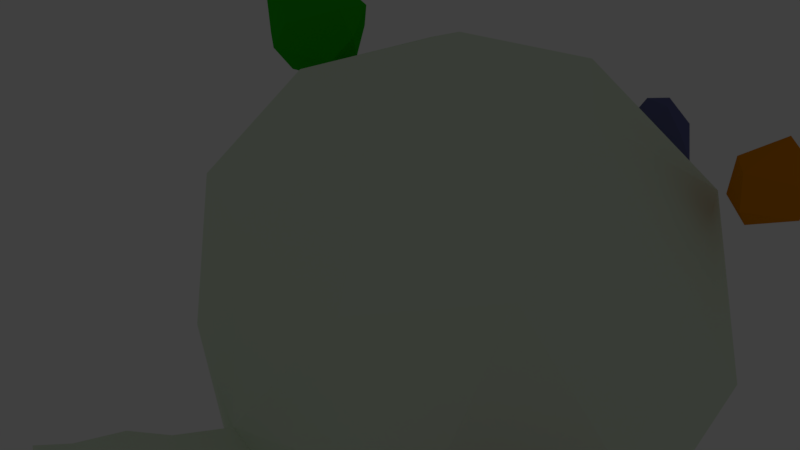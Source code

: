 # Source: bloo.blend  (saved by Blender 2.78.0; exported with 4.5.12 LTS)
import bpy
from mathutils import Matrix  # noqa: F401  (used for matrix-valued properties, if any)

bpy.ops.wm.read_factory_settings(use_empty=True)
scene = bpy.context.scene
scene.name = 'Scene'

# ---- collections
col_collection_1 = bpy.data.collections.new('Collection 1'); scene.collection.children.link(col_collection_1)
col_collection_1.hide_render = True
col_collection_1.hide_viewport = True
col_collection_5 = bpy.data.collections.new('Collection 5'); scene.collection.children.link(col_collection_5)

# ---- materials (node trees are filled in below, after node groups)
mat_material_006 = bpy.data.materials.new('Material.006')
mat_material_006.alpha_threshold = 0.0
mat_material_006.use_transparent_shadow = False
mat_material_006.diffuse_color = (0.8, 0.2614, 0.002411, 1.0)
mat_material_006.roughness = 0.5
mat_material_004 = bpy.data.materials.new('Material.004')
mat_material_004.alpha_threshold = 0.0
mat_material_004.use_transparent_shadow = False
mat_material_004.diffuse_color = (0.1315, 0.1403, 0.3185, 1.0)
mat_material_004.roughness = 0.5
mat_material_005 = bpy.data.materials.new('Material.005')
mat_material_005.alpha_threshold = 0.0
mat_material_005.use_transparent_shadow = False
mat_material_005.diffuse_color = (0.01722, 0.5071, 0.003103, 1.0)
mat_material_005.roughness = 0.5
mat_material_007 = bpy.data.materials.new('Material.007')
mat_material_007.alpha_threshold = 0.0
mat_material_007.use_transparent_shadow = False
mat_material_007.diffuse_color = (0.8, 0.05805, 0.1554, 1.0)
mat_material_007.roughness = 0.5
mat_material_001 = bpy.data.materials.new('Material.001')
mat_material_001.alpha_threshold = 0.0
mat_material_001.use_transparent_shadow = False
mat_material_001.diffuse_color = (0.7799, 0.8971, 0.717, 1.0)
mat_material_001.specular_color = (0.8131, 0.7428, 1.0)
mat_material_001.roughness = 0.5
mat_material_001.specular_intensity = 0.2288

# ---- material node trees

# ---- world
world_world = bpy.data.worlds.new('World'); scene.world = world_world
world_world.color = (0.05088, 0.05088, 0.05088)
world_world.use_sun_shadow = False
world_world.sun_shadow_jitter_overblur = 0.0
world_world.cycles.sampling_method = 'MANUAL'

# ---- cameras
cam_camera = bpy.data.cameras.new('Camera')
cam_camera.clip_end = 100.0
cam_camera.lens = 35.0
cam_camera.sensor_width = 32.0
cam_camera.sensor_height = 18.0
cam_camera.ortho_scale = 7.314
cam_camera.dof.focus_distance = 0.0
cam_camera.dof.aperture_fstop = 128.0

# ---- lights
light_lamp = bpy.data.lights.new('Lamp', 'POINT')
light_lamp.transmission_factor = 0.0
light_lamp.cutoff_distance = 30.0
light_lamp.energy = 100.0
light_lamp.shadow_buffer_clip_start = 1.001
light_lamp.shadow_soft_size = 0.1
light_lamp.shadow_maximum_resolution = 0.006
light_lamp.use_absolute_resolution = True

# ---- meshes
me_icosphere_007 = bpy.data.meshes.new('Icosphere.007')
me_icosphere_007.from_pydata([(0.2095, 0.8024, -0.7172), (0.1947, -1.018, 0.315), (-0.5841, 0.797, 0.361), (0.4409, 0.9381, 0.315), (1.028, -0.1294, 0.315), (-4.108e-07, 3.948e-09, 1.124), (0.1782, -0.1294, -1.061), (-0.003618, -0.8923, -0.5238), (0.8475, -0.2792, -0.5238), (-1.005, 2.511e-08, -0.5025), (-0.8898, -0.5209, 0.3567)], [], [(6, 9, 0), (0, 9, 2), (8, 4, 1), (7, 1, 10), (0, 2, 3), (0, 3, 4), (1, 4, 5), (10, 1, 5), (2, 10, 5), (3, 2, 5), (4, 3, 5), (9, 10, 2), (9, 7, 10), (7, 8, 1), (8, 0, 4), (6, 7, 9), (8, 6, 0), (6, 8, 7)])
me_icosphere_007.materials.append(mat_material_006)
me_icosphere_007.use_remesh_preserve_volume = False
me_icosphere_007.use_remesh_preserve_attributes = False
me_icosphere_007.use_mirror_vertex_groups = False
me_icosphere_007.update()
me_icosphere_005 = bpy.data.meshes.new('Icosphere.005')
me_icosphere_005.from_pydata([(3.154, 0.7281, -0.7831), (3.416, -0.8974, 0.4467), (2.822, 0.8015, 0.2872), (3.937, 0.7281, 0.4429), (4.267, -0.2738, 0.4406), (3.51, 0.2738, 0.9192), (3.297, -0.2738, -1.079), (3.39, -0.8974, -0.6068), (4.246, -0.2808, -0.6129), (3.808, 4.659e-07, -1.046), (2.54, -0.2738, -0.6007), (2.681, 0.2476, -0.8105), (3.924, 0.7239, -0.6106), (4.454, 4.893e-07, -0.03369), (3.729, -0.9985, -0.02849), (2.515, -0.5239, 0.2851), (2.353, 4.848e-07, -0.1264), (3.729, 0.9985, -0.02849), (3.761, -0.2476, 0.8806), (2.999, 4.84e-07, 0.886), (-0.2352, 0.724, -0.7007), (0.003618, -0.8923, 0.5238), (-0.5841, 0.797, 0.361), (0.5215, 0.724, 0.5238), (0.8497, -0.2723, 0.5238), (-0.1782, 0.1294, 1.061), (0.1782, -0.1294, -1.061), (-0.003618, -0.8923, -0.5238), (0.8475, -0.2792, -0.5238), (-0.8497, -0.2723, -0.5238), (-0.705, 0.2462, -0.7314), (0.5274, 0.7197, -0.5238), (1.044, 1.276e-08, 0.05359), (0.3226, -0.9928, 0.05359), (-0.8898, -0.5209, 0.3567), (-1.044, 7.493e-09, -0.05359), (0.3226, 0.9928, 0.05359), (0.3389, -0.2462, 0.9577)], [], [(6, 11, 0), (6, 0, 9), (0, 11, 2), (8, 13, 14), (7, 14, 15), (0, 2, 17), (12, 17, 13), (1, 4, 18), (15, 1, 19), (2, 15, 19), (3, 2, 5), (4, 3, 18), (18, 3, 5), (5, 2, 19), (19, 18, 5), (19, 1, 18), (13, 3, 4), (13, 17, 3), (17, 2, 3), (16, 15, 2), (15, 14, 1), (14, 4, 1), (14, 13, 4), (12, 0, 17), (2, 11, 16), (11, 10, 16), (16, 10, 15), (10, 7, 15), (7, 8, 14), (8, 12, 13), (9, 0, 12), (11, 6, 10), (6, 7, 10), (8, 9, 12), (6, 9, 7), (9, 8, 7), (26, 30, 20), (20, 30, 22), (28, 32, 33), (27, 33, 34), (20, 22, 36), (31, 36, 32), (21, 24, 37), (34, 21, 25), (22, 34, 25), (23, 22, 25), (24, 23, 37), (37, 23, 25), (25, 21, 37), (32, 23, 24), (32, 36, 23), (36, 22, 23), (35, 34, 22), (34, 33, 21), (33, 24, 21), (33, 32, 24), (31, 20, 36), (22, 30, 35), (30, 29, 35), (35, 29, 34), (29, 27, 34), (27, 28, 33), (28, 31, 32), (26, 20, 31), (30, 26, 29), (26, 27, 29), (28, 26, 31), (26, 28, 27)])
me_icosphere_005.materials.append(mat_material_004)
me_icosphere_005.use_remesh_preserve_volume = False
me_icosphere_005.use_remesh_preserve_attributes = False
me_icosphere_005.use_mirror_vertex_groups = False
me_icosphere_005.update()
me_icosphere_004 = bpy.data.meshes.new('Icosphere.004')
me_icosphere_004.from_pydata([(-0.2352, 0.724, -0.7007), (0.003618, -0.8923, 0.5238), (-0.5841, 0.797, 0.361), (0.5215, 0.724, 0.5238), (0.8497, -0.2723, 0.5238), (-0.1782, 0.1294, 1.061), (-0.08847, -0.2723, -0.9943), (-0.003618, -0.8923, -0.5238), (0.8475, -0.2792, -0.5238), (0.4189, -1.072e-08, -0.9576), (-0.8497, -0.2723, -0.5238), (-0.705, 0.2462, -0.7314), (0.5274, 0.7197, -0.5238), (1.044, 1.276e-08, 0.05359), (0.3226, -0.9928, 0.05359), (-0.8898, -0.5209, 0.3567), (-1.044, 7.493e-09, -0.05359), (0.3226, 0.9928, 0.05359), (0.3389, -0.2462, 0.9577)], [], [(6, 11, 0), (6, 0, 9), (0, 11, 2), (8, 13, 14), (7, 14, 15), (0, 2, 17), (12, 17, 13), (1, 4, 18), (15, 1, 5), (2, 15, 5), (3, 2, 5), (4, 3, 18), (18, 3, 5), (5, 1, 18), (13, 3, 4), (13, 17, 3), (17, 2, 3), (16, 15, 2), (15, 14, 1), (14, 4, 1), (14, 13, 4), (12, 0, 17), (2, 11, 16), (11, 10, 16), (16, 10, 15), (10, 7, 15), (7, 8, 14), (8, 12, 13), (9, 0, 12), (11, 6, 10), (6, 7, 10), (8, 9, 12), (6, 9, 7), (9, 8, 7)])
me_icosphere_004.materials.append(mat_material_005)
me_icosphere_004.use_remesh_preserve_volume = False
me_icosphere_004.use_remesh_preserve_attributes = False
me_icosphere_004.use_mirror_vertex_groups = False
me_icosphere_004.update()
me_icosphere_003 = bpy.data.meshes.new('Icosphere.003')
me_icosphere_003.from_pydata([(-0.2352, 0.724, -0.7007), (0.1947, -1.018, 0.315), (-0.5841, 0.797, 0.361), (0.4409, 0.9381, 0.315), (1.028, -0.1294, 0.315), (-0.1782, 0.1294, 1.061), (0.1782, -0.1294, -1.061), (-0.003618, -0.8923, -0.5238), (0.8475, -0.2792, -0.5238), (-0.8503, 2.734e-08, -0.6714), (0.5274, 0.7197, -0.5238), (-0.8898, -0.5209, 0.3567), (-1.044, 7.493e-09, -0.05359), (0.3389, -0.2462, 0.9577)], [], [(6, 9, 0), (0, 9, 2), (8, 4, 1), (7, 1, 11), (0, 2, 3), (10, 3, 4), (1, 4, 13), (11, 1, 5), (2, 11, 5), (3, 2, 5), (4, 3, 13), (13, 3, 5), (5, 1, 13), (12, 11, 2), (10, 0, 3), (2, 9, 12), (12, 9, 11), (9, 7, 11), (7, 8, 1), (8, 10, 4), (6, 0, 10), (6, 7, 9), (8, 6, 10), (6, 8, 7)])
me_icosphere_003.materials.append(mat_material_007)
me_icosphere_003.use_remesh_preserve_volume = False
me_icosphere_003.use_remesh_preserve_attributes = False
me_icosphere_003.use_mirror_vertex_groups = False
me_icosphere_003.update()
me_icosphere_002 = bpy.data.meshes.new('Icosphere.002')
me_icosphere_002.from_pydata([(0.0, 0.0, -1.0), (0.7236, -0.5257, -0.4472), (-0.3085, -0.7759, -0.5249), (-0.8944, 0.0, -0.4472), (0.2746, -0.7479, 0.3979), (-0.7236, -0.5257, 0.4472), (-0.7236, 0.5257, 0.4472), (0.2764, 0.8506, 0.4472), (0.8944, 0.0, 0.4472), (0.0, 0.0, 1.0), (-0.1625, -0.5, -0.8507), (0.4253, -0.309, -0.8507), (0.2754, -0.7308, -0.6099), (0.8506, 0.0, -0.5257), (0.4253, 0.309, -0.8507), (-0.5257, 0.0, -0.8507), (-0.6882, -0.5, -0.5257), (-0.1625, 0.5, -0.8507), (0.9511, -0.309, 0.0), (0.9511, 0.309, 0.0), (-0.009216, -0.9376, -0.04063), (0.586, -0.7063, -0.04928), (-0.9511, -0.309, 0.0), (-0.5896, -0.7063, -0.04928), (-0.5878, 0.809, 3.503e-08), (-0.9511, 0.309, 0.0), (0.5878, 0.809, 0.0), (-0.0005159, 1.127, -0.0106), (0.6882, -0.5, 0.5257), (-0.2647, -0.7063, 0.4765), (-0.8506, 0.0, 0.5257), (-0.2629, 0.809, 0.5257), (0.6882, 0.5, 0.5257), (0.1625, -0.5, 0.8507), (0.5257, 0.0, 0.8507), (-0.4253, -0.309, 0.8507), (-0.4253, 0.309, 0.8507), (0.1625, 0.5, 0.8507), (-0.2975, -0.9808, -0.436), (0.002286, -1.14, 0.05173), (-0.3117, -1.083, -0.3625), (-0.01474, -1.259, 0.1255), (0.284, -0.9993, -0.4838), (-0.2531, -1.213, -0.2276), (0.2132, -1.168, -0.3057), (0.1687, -1.269, -0.2092), (-0.2142, -1.298, -0.1534), (-0.01793, -1.404, 0.1642), (0.1687, -1.269, -0.2092), (-0.2142, -1.298, -0.1534), (-0.01793, -1.404, 0.1642), (0.1329, -1.334, -0.115), (-0.171, -1.357, -0.07079), (-0.02335, -1.498, 0.2095), (-0.07118, -1.463, 0.1264), (0.02544, -1.453, 0.1022), (-0.0372, -0.9763, -0.5715), (-0.03259, -1.096, -0.5204), (-0.02632, -1.195, -0.4344), (-0.02428, -1.316, -0.3143), (-0.02216, -1.371, -0.2595), (-0.02216, -1.371, -0.2595), (-0.01687, -1.477, -0.07995), (-0.01922, -1.515, 0.06827), (0.7236, 0.5257, -0.4472), (-0.2765, 0.8075, -0.425), (-0.1382, 0.8559, -0.2125), (-0.2939, 0.8567, 0.0), (0.2939, 0.8567, 0.0), (0.1314, 0.8351, -0.2518), (0.2628, 0.7658, -0.5035), (-0.6882, 0.5, -0.5257)], [], [(0, 11, 10), (1, 11, 13), (0, 10, 15), (0, 15, 17), (1, 13, 18), (3, 16, 22), (1, 18, 21), (2, 20, 23), (3, 22, 25), (4, 28, 33), (5, 29, 35), (6, 30, 36), (7, 31, 37), (8, 32, 34), (34, 37, 9), (34, 32, 37), (32, 7, 37), (37, 36, 9), (37, 31, 36), (31, 6, 36), (36, 35, 9), (36, 30, 35), (30, 5, 35), (35, 33, 9), (35, 29, 33), (29, 4, 33), (33, 34, 9), (33, 28, 34), (28, 8, 34), (19, 32, 8), (19, 26, 32), (26, 7, 32), (27, 31, 7), (67, 31, 27), (24, 6, 31), (25, 30, 6), (25, 22, 30), (22, 5, 30), (23, 29, 5), (23, 20, 29), (20, 4, 29), (21, 28, 4), (21, 18, 28), (18, 8, 28), (68, 7, 26), (26, 70, 68), (70, 65, 69), (24, 25, 6), (71, 3, 25), (22, 23, 5), (22, 16, 23), (16, 2, 23), (20, 21, 4), (20, 12, 21), (12, 1, 21), (18, 19, 8), (18, 13, 19), (13, 64, 19), (14, 70, 64), (17, 65, 70), (17, 71, 65), (15, 71, 17), (15, 3, 71), (15, 16, 3), (15, 10, 16), (10, 2, 16), (13, 11, 14), (11, 0, 14), (10, 11, 12), (11, 1, 12), (41, 44, 42), (57, 42, 58), (58, 44, 59), (45, 50, 48), (47, 49, 50), (53, 55, 51), (55, 63, 62), (54, 63, 53), (52, 62, 54), (58, 43, 40), (38, 57, 40), (14, 17, 70), (69, 66, 27), (69, 65, 66), (68, 69, 27), (68, 70, 69), (66, 67, 27), (66, 65, 67), (65, 24, 67), (64, 70, 26), (65, 71, 24), (0, 17, 14), (56, 2, 10, 12), (64, 26, 19), (67, 24, 31), (68, 27, 7), (24, 71, 25), (13, 14, 64), (38, 39, 20, 2), (39, 41, 42), (42, 57, 56, 12), (40, 41, 39, 38), (45, 44, 41, 47), (41, 40, 43), (58, 42, 44), (46, 47, 41, 43), (45, 47, 50), (45, 60, 59, 44), (51, 48, 50, 53), (52, 53, 50, 49), (47, 46, 49), (48, 61, 49, 46, 60, 45), (51, 62, 61, 48), (62, 52, 49, 61), (42, 12, 20, 39), (53, 52, 54), (51, 55, 62), (55, 53, 63), (54, 62, 63), (46, 43, 59, 60), (38, 2, 56, 57), (58, 59, 43), (40, 57, 58)])
me_icosphere_002.materials.append(mat_material_001)
me_icosphere_002.use_remesh_preserve_volume = False
me_icosphere_002.use_remesh_preserve_attributes = False
me_icosphere_002.use_mirror_vertex_groups = False
me_icosphere_002.update()

# ---- objects
ob_lamp = bpy.data.objects.new('Lamp', light_lamp)
ob_camera = bpy.data.objects.new('Camera', cam_camera)
ob_icosphere_005 = bpy.data.objects.new('Icosphere.005', me_icosphere_007)
ob_icosphere_003 = bpy.data.objects.new('Icosphere.003', me_icosphere_005)
ob_icosphere_002 = bpy.data.objects.new('Icosphere.002', me_icosphere_004)
ob_icosphere_001 = bpy.data.objects.new('Icosphere.001', me_icosphere_003)
ob_icosphere = bpy.data.objects.new('Icosphere', me_icosphere_002)

# ---- transforms, parenting, visibility, modifiers, constraints
ob_lamp.location = (4.076, 1.005, 5.904)
ob_lamp.rotation_euler = (0.6503, 0.05522, 1.866)
ob_lamp.lock_rotations_4d = False
ob_lamp.empty_display_type = 'ARROWS'
ob_lamp.color = (0.0, 0.0, 0.0, 0.0)
ob_lamp.lineart.crease_threshold = 0.0
ob_camera.location = (7.481, -6.508, 5.344)
ob_camera.rotation_euler = (1.109, 0.0, 0.8149)
ob_camera.lock_rotations_4d = False
ob_camera.empty_display_type = 'ARROWS'
ob_camera.color = (0.0, 0.0, 0.0, 0.0)
ob_camera.display_type = 'WIRE'
ob_camera.lineart.crease_threshold = 0.0
ob_icosphere_005.location = (4.164, 1.772, 1.782)
ob_icosphere_005.rotation_euler = (-0.1775, 0.1068, -0.03139)
ob_icosphere_005.scale = (-0.393, 0.5721, 0.4614)
ob_icosphere_005.lineart.crease_threshold = 0.0
ob_icosphere_003.location = (0.3576, 3.279, 1.056)
ob_icosphere_003.rotation_euler = (-1.987e-11, -0.03442, 1.154e-09)
ob_icosphere_003.scale = (0.477, 0.477, 0.7505)
ob_icosphere_003.lineart.crease_threshold = 0.0
ob_icosphere_002.location = (-1.494, 0.4345, 2.657)
ob_icosphere_002.rotation_euler = (-0.1775, 0.1068, -0.03139)
ob_icosphere_002.scale = (0.7594, 0.6524, 0.6524)
ob_icosphere_002.lineart.crease_threshold = 0.0
ob_icosphere_001.location = (4.149, -2.216, -0.8566)
ob_icosphere_001.rotation_euler = (-0.07569, -0.1145, -0.03182)
ob_icosphere_001.scale = (0.5863, 0.4793, 0.5315)
ob_icosphere_001.lineart.crease_threshold = 0.0
ob_icosphere.location = (1.196, 0.2827, -0.3447)
ob_icosphere.scale = (3.387, 3.387, 3.387)
ob_icosphere.lineart.crease_threshold = 0.0

# ---- collection membership
col_collection_1.objects.link(ob_lamp)
col_collection_1.objects.link(ob_camera)
col_collection_5.objects.link(ob_icosphere_005)
col_collection_5.objects.link(ob_icosphere_003)
col_collection_5.objects.link(ob_icosphere_002)
col_collection_5.objects.link(ob_icosphere_001)
col_collection_5.objects.link(ob_icosphere)

# ---- scene / render settings (as saved in the file)
scene.camera = ob_camera
scene.frame_start = 1; scene.frame_end = 250; scene.frame_set(1)
scene.render.engine = 'BLENDER_EEVEE_NEXT'
scene.render.resolution_percentage = 50
scene.render.dither_intensity = 0.0
scene.cycles.use_denoising = False
scene.cycles.samples = 128
scene.cycles.sampling_pattern = 'TABULATED_SOBOL'
scene.cycles.light_sampling_threshold = 0.0
scene.cycles.use_adaptive_sampling = False
scene.cycles.use_light_tree = False
scene.cycles.blur_glossy = 0.0
scene.cycles.sample_clamp_indirect = 0.0
scene.view_settings.view_transform = 'Standard'
bpy.context.view_layer.update()

